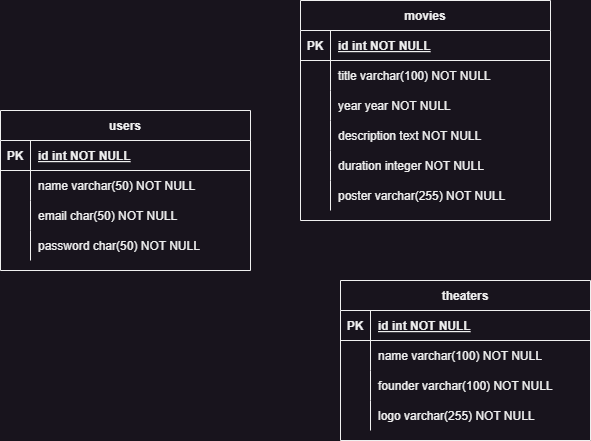

The diagram above was exported from draw.io. Its source (the exported page's mxGraphModel, read from the mxfile embedded in the PNG):
<mxGraphModel dx="1139" dy="875" grid="1" gridSize="10" guides="1" tooltips="1" connect="1" arrows="1" fold="1" page="1" pageScale="1" pageWidth="850" pageHeight="1100" math="0" shadow="0" extFonts="Permanent Marker^https://fonts.googleapis.com/css?family=Permanent+Marker">
  <root>
    <mxCell id="0" />
    <mxCell id="1" parent="0" />
    <mxCell id="C-vyLk0tnHw3VtMMgP7b-2" value="movies" style="shape=table;startSize=30;container=1;collapsible=1;childLayout=tableLayout;fixedRows=1;rowLines=0;fontStyle=1;align=center;resizeLast=1;" parent="1" vertex="1">
      <mxGeometry x="400" y="130" width="250" height="220" as="geometry" />
    </mxCell>
    <mxCell id="C-vyLk0tnHw3VtMMgP7b-3" value="" style="shape=partialRectangle;collapsible=0;dropTarget=0;pointerEvents=0;fillColor=none;points=[[0,0.5],[1,0.5]];portConstraint=eastwest;top=0;left=0;right=0;bottom=1;" parent="C-vyLk0tnHw3VtMMgP7b-2" vertex="1">
      <mxGeometry y="30" width="250" height="30" as="geometry" />
    </mxCell>
    <mxCell id="C-vyLk0tnHw3VtMMgP7b-4" value="PK" style="shape=partialRectangle;overflow=hidden;connectable=0;fillColor=none;top=0;left=0;bottom=0;right=0;fontStyle=1;" parent="C-vyLk0tnHw3VtMMgP7b-3" vertex="1">
      <mxGeometry width="30" height="30" as="geometry">
        <mxRectangle width="30" height="30" as="alternateBounds" />
      </mxGeometry>
    </mxCell>
    <mxCell id="C-vyLk0tnHw3VtMMgP7b-5" value="id int NOT NULL " style="shape=partialRectangle;overflow=hidden;connectable=0;fillColor=none;top=0;left=0;bottom=0;right=0;align=left;spacingLeft=6;fontStyle=5;" parent="C-vyLk0tnHw3VtMMgP7b-3" vertex="1">
      <mxGeometry x="30" width="220" height="30" as="geometry">
        <mxRectangle width="220" height="30" as="alternateBounds" />
      </mxGeometry>
    </mxCell>
    <mxCell id="C-vyLk0tnHw3VtMMgP7b-6" value="" style="shape=partialRectangle;collapsible=0;dropTarget=0;pointerEvents=0;fillColor=none;points=[[0,0.5],[1,0.5]];portConstraint=eastwest;top=0;left=0;right=0;bottom=0;" parent="C-vyLk0tnHw3VtMMgP7b-2" vertex="1">
      <mxGeometry y="60" width="250" height="30" as="geometry" />
    </mxCell>
    <mxCell id="C-vyLk0tnHw3VtMMgP7b-7" value="" style="shape=partialRectangle;overflow=hidden;connectable=0;fillColor=none;top=0;left=0;bottom=0;right=0;" parent="C-vyLk0tnHw3VtMMgP7b-6" vertex="1">
      <mxGeometry width="30" height="30" as="geometry">
        <mxRectangle width="30" height="30" as="alternateBounds" />
      </mxGeometry>
    </mxCell>
    <mxCell id="C-vyLk0tnHw3VtMMgP7b-8" value="title varchar(100) NOT NULL" style="shape=partialRectangle;overflow=hidden;connectable=0;fillColor=none;top=0;left=0;bottom=0;right=0;align=left;spacingLeft=6;" parent="C-vyLk0tnHw3VtMMgP7b-6" vertex="1">
      <mxGeometry x="30" width="220" height="30" as="geometry">
        <mxRectangle width="220" height="30" as="alternateBounds" />
      </mxGeometry>
    </mxCell>
    <mxCell id="C-vyLk0tnHw3VtMMgP7b-9" value="" style="shape=partialRectangle;collapsible=0;dropTarget=0;pointerEvents=0;fillColor=none;points=[[0,0.5],[1,0.5]];portConstraint=eastwest;top=0;left=0;right=0;bottom=0;" parent="C-vyLk0tnHw3VtMMgP7b-2" vertex="1">
      <mxGeometry y="90" width="250" height="30" as="geometry" />
    </mxCell>
    <mxCell id="C-vyLk0tnHw3VtMMgP7b-10" value="" style="shape=partialRectangle;overflow=hidden;connectable=0;fillColor=none;top=0;left=0;bottom=0;right=0;" parent="C-vyLk0tnHw3VtMMgP7b-9" vertex="1">
      <mxGeometry width="30" height="30" as="geometry">
        <mxRectangle width="30" height="30" as="alternateBounds" />
      </mxGeometry>
    </mxCell>
    <mxCell id="C-vyLk0tnHw3VtMMgP7b-11" value="year year NOT NULL" style="shape=partialRectangle;overflow=hidden;connectable=0;fillColor=none;top=0;left=0;bottom=0;right=0;align=left;spacingLeft=6;" parent="C-vyLk0tnHw3VtMMgP7b-9" vertex="1">
      <mxGeometry x="30" width="220" height="30" as="geometry">
        <mxRectangle width="220" height="30" as="alternateBounds" />
      </mxGeometry>
    </mxCell>
    <mxCell id="pEWefx8WM4b_ExTTpq4M-7" value="" style="shape=partialRectangle;collapsible=0;dropTarget=0;pointerEvents=0;fillColor=none;points=[[0,0.5],[1,0.5]];portConstraint=eastwest;top=0;left=0;right=0;bottom=0;" vertex="1" parent="C-vyLk0tnHw3VtMMgP7b-2">
      <mxGeometry y="120" width="250" height="30" as="geometry" />
    </mxCell>
    <mxCell id="pEWefx8WM4b_ExTTpq4M-8" value="" style="shape=partialRectangle;overflow=hidden;connectable=0;fillColor=none;top=0;left=0;bottom=0;right=0;" vertex="1" parent="pEWefx8WM4b_ExTTpq4M-7">
      <mxGeometry width="30" height="30" as="geometry">
        <mxRectangle width="30" height="30" as="alternateBounds" />
      </mxGeometry>
    </mxCell>
    <mxCell id="pEWefx8WM4b_ExTTpq4M-9" value="description text NOT NULL" style="shape=partialRectangle;overflow=hidden;connectable=0;fillColor=none;top=0;left=0;bottom=0;right=0;align=left;spacingLeft=6;" vertex="1" parent="pEWefx8WM4b_ExTTpq4M-7">
      <mxGeometry x="30" width="220" height="30" as="geometry">
        <mxRectangle width="220" height="30" as="alternateBounds" />
      </mxGeometry>
    </mxCell>
    <mxCell id="pEWefx8WM4b_ExTTpq4M-12" value="" style="shape=partialRectangle;collapsible=0;dropTarget=0;pointerEvents=0;fillColor=none;points=[[0,0.5],[1,0.5]];portConstraint=eastwest;top=0;left=0;right=0;bottom=0;" vertex="1" parent="C-vyLk0tnHw3VtMMgP7b-2">
      <mxGeometry y="150" width="250" height="30" as="geometry" />
    </mxCell>
    <mxCell id="pEWefx8WM4b_ExTTpq4M-13" value="" style="shape=partialRectangle;overflow=hidden;connectable=0;fillColor=none;top=0;left=0;bottom=0;right=0;" vertex="1" parent="pEWefx8WM4b_ExTTpq4M-12">
      <mxGeometry width="30" height="30" as="geometry">
        <mxRectangle width="30" height="30" as="alternateBounds" />
      </mxGeometry>
    </mxCell>
    <mxCell id="pEWefx8WM4b_ExTTpq4M-14" value="duration integer NOT NULL" style="shape=partialRectangle;overflow=hidden;connectable=0;fillColor=none;top=0;left=0;bottom=0;right=0;align=left;spacingLeft=6;" vertex="1" parent="pEWefx8WM4b_ExTTpq4M-12">
      <mxGeometry x="30" width="220" height="30" as="geometry">
        <mxRectangle width="220" height="30" as="alternateBounds" />
      </mxGeometry>
    </mxCell>
    <mxCell id="pEWefx8WM4b_ExTTpq4M-29" value="" style="shape=partialRectangle;collapsible=0;dropTarget=0;pointerEvents=0;fillColor=none;points=[[0,0.5],[1,0.5]];portConstraint=eastwest;top=0;left=0;right=0;bottom=0;" vertex="1" parent="C-vyLk0tnHw3VtMMgP7b-2">
      <mxGeometry y="180" width="250" height="30" as="geometry" />
    </mxCell>
    <mxCell id="pEWefx8WM4b_ExTTpq4M-30" value="" style="shape=partialRectangle;overflow=hidden;connectable=0;fillColor=none;top=0;left=0;bottom=0;right=0;" vertex="1" parent="pEWefx8WM4b_ExTTpq4M-29">
      <mxGeometry width="30" height="30" as="geometry">
        <mxRectangle width="30" height="30" as="alternateBounds" />
      </mxGeometry>
    </mxCell>
    <mxCell id="pEWefx8WM4b_ExTTpq4M-31" value="poster varchar(255) NOT NULL" style="shape=partialRectangle;overflow=hidden;connectable=0;fillColor=none;top=0;left=0;bottom=0;right=0;align=left;spacingLeft=6;" vertex="1" parent="pEWefx8WM4b_ExTTpq4M-29">
      <mxGeometry x="30" width="220" height="30" as="geometry">
        <mxRectangle width="220" height="30" as="alternateBounds" />
      </mxGeometry>
    </mxCell>
    <mxCell id="C-vyLk0tnHw3VtMMgP7b-13" value="theaters" style="shape=table;startSize=30;container=1;collapsible=1;childLayout=tableLayout;fixedRows=1;rowLines=0;fontStyle=1;align=center;resizeLast=1;" parent="1" vertex="1">
      <mxGeometry x="440" y="410" width="250" height="160" as="geometry" />
    </mxCell>
    <mxCell id="C-vyLk0tnHw3VtMMgP7b-14" value="" style="shape=partialRectangle;collapsible=0;dropTarget=0;pointerEvents=0;fillColor=none;points=[[0,0.5],[1,0.5]];portConstraint=eastwest;top=0;left=0;right=0;bottom=1;" parent="C-vyLk0tnHw3VtMMgP7b-13" vertex="1">
      <mxGeometry y="30" width="250" height="30" as="geometry" />
    </mxCell>
    <mxCell id="C-vyLk0tnHw3VtMMgP7b-15" value="PK" style="shape=partialRectangle;overflow=hidden;connectable=0;fillColor=none;top=0;left=0;bottom=0;right=0;fontStyle=1;" parent="C-vyLk0tnHw3VtMMgP7b-14" vertex="1">
      <mxGeometry width="30" height="30" as="geometry">
        <mxRectangle width="30" height="30" as="alternateBounds" />
      </mxGeometry>
    </mxCell>
    <mxCell id="C-vyLk0tnHw3VtMMgP7b-16" value="id int NOT NULL " style="shape=partialRectangle;overflow=hidden;connectable=0;fillColor=none;top=0;left=0;bottom=0;right=0;align=left;spacingLeft=6;fontStyle=5;" parent="C-vyLk0tnHw3VtMMgP7b-14" vertex="1">
      <mxGeometry x="30" width="220" height="30" as="geometry">
        <mxRectangle width="220" height="30" as="alternateBounds" />
      </mxGeometry>
    </mxCell>
    <mxCell id="C-vyLk0tnHw3VtMMgP7b-17" value="" style="shape=partialRectangle;collapsible=0;dropTarget=0;pointerEvents=0;fillColor=none;points=[[0,0.5],[1,0.5]];portConstraint=eastwest;top=0;left=0;right=0;bottom=0;" parent="C-vyLk0tnHw3VtMMgP7b-13" vertex="1">
      <mxGeometry y="60" width="250" height="30" as="geometry" />
    </mxCell>
    <mxCell id="C-vyLk0tnHw3VtMMgP7b-18" value="" style="shape=partialRectangle;overflow=hidden;connectable=0;fillColor=none;top=0;left=0;bottom=0;right=0;" parent="C-vyLk0tnHw3VtMMgP7b-17" vertex="1">
      <mxGeometry width="30" height="30" as="geometry">
        <mxRectangle width="30" height="30" as="alternateBounds" />
      </mxGeometry>
    </mxCell>
    <mxCell id="C-vyLk0tnHw3VtMMgP7b-19" value="name varchar(100) NOT NULL" style="shape=partialRectangle;overflow=hidden;connectable=0;fillColor=none;top=0;left=0;bottom=0;right=0;align=left;spacingLeft=6;" parent="C-vyLk0tnHw3VtMMgP7b-17" vertex="1">
      <mxGeometry x="30" width="220" height="30" as="geometry">
        <mxRectangle width="220" height="30" as="alternateBounds" />
      </mxGeometry>
    </mxCell>
    <mxCell id="C-vyLk0tnHw3VtMMgP7b-20" value="" style="shape=partialRectangle;collapsible=0;dropTarget=0;pointerEvents=0;fillColor=none;points=[[0,0.5],[1,0.5]];portConstraint=eastwest;top=0;left=0;right=0;bottom=0;" parent="C-vyLk0tnHw3VtMMgP7b-13" vertex="1">
      <mxGeometry y="90" width="250" height="30" as="geometry" />
    </mxCell>
    <mxCell id="C-vyLk0tnHw3VtMMgP7b-21" value="" style="shape=partialRectangle;overflow=hidden;connectable=0;fillColor=none;top=0;left=0;bottom=0;right=0;" parent="C-vyLk0tnHw3VtMMgP7b-20" vertex="1">
      <mxGeometry width="30" height="30" as="geometry">
        <mxRectangle width="30" height="30" as="alternateBounds" />
      </mxGeometry>
    </mxCell>
    <mxCell id="C-vyLk0tnHw3VtMMgP7b-22" value="founder varchar(100) NOT NULL" style="shape=partialRectangle;overflow=hidden;connectable=0;fillColor=none;top=0;left=0;bottom=0;right=0;align=left;spacingLeft=6;" parent="C-vyLk0tnHw3VtMMgP7b-20" vertex="1">
      <mxGeometry x="30" width="220" height="30" as="geometry">
        <mxRectangle width="220" height="30" as="alternateBounds" />
      </mxGeometry>
    </mxCell>
    <mxCell id="pEWefx8WM4b_ExTTpq4M-32" value="" style="shape=partialRectangle;collapsible=0;dropTarget=0;pointerEvents=0;fillColor=none;points=[[0,0.5],[1,0.5]];portConstraint=eastwest;top=0;left=0;right=0;bottom=0;" vertex="1" parent="C-vyLk0tnHw3VtMMgP7b-13">
      <mxGeometry y="120" width="250" height="30" as="geometry" />
    </mxCell>
    <mxCell id="pEWefx8WM4b_ExTTpq4M-33" value="" style="shape=partialRectangle;overflow=hidden;connectable=0;fillColor=none;top=0;left=0;bottom=0;right=0;" vertex="1" parent="pEWefx8WM4b_ExTTpq4M-32">
      <mxGeometry width="30" height="30" as="geometry">
        <mxRectangle width="30" height="30" as="alternateBounds" />
      </mxGeometry>
    </mxCell>
    <mxCell id="pEWefx8WM4b_ExTTpq4M-34" value="logo varchar(255) NOT NULL" style="shape=partialRectangle;overflow=hidden;connectable=0;fillColor=none;top=0;left=0;bottom=0;right=0;align=left;spacingLeft=6;" vertex="1" parent="pEWefx8WM4b_ExTTpq4M-32">
      <mxGeometry x="30" width="220" height="30" as="geometry">
        <mxRectangle width="220" height="30" as="alternateBounds" />
      </mxGeometry>
    </mxCell>
    <mxCell id="C-vyLk0tnHw3VtMMgP7b-23" value="users" style="shape=table;startSize=30;container=1;collapsible=1;childLayout=tableLayout;fixedRows=1;rowLines=0;fontStyle=1;align=center;resizeLast=1;" parent="1" vertex="1">
      <mxGeometry x="100" y="240" width="250" height="160" as="geometry" />
    </mxCell>
    <mxCell id="C-vyLk0tnHw3VtMMgP7b-24" value="" style="shape=partialRectangle;collapsible=0;dropTarget=0;pointerEvents=0;fillColor=none;points=[[0,0.5],[1,0.5]];portConstraint=eastwest;top=0;left=0;right=0;bottom=1;" parent="C-vyLk0tnHw3VtMMgP7b-23" vertex="1">
      <mxGeometry y="30" width="250" height="30" as="geometry" />
    </mxCell>
    <mxCell id="C-vyLk0tnHw3VtMMgP7b-25" value="PK" style="shape=partialRectangle;overflow=hidden;connectable=0;fillColor=none;top=0;left=0;bottom=0;right=0;fontStyle=1;" parent="C-vyLk0tnHw3VtMMgP7b-24" vertex="1">
      <mxGeometry width="30" height="30" as="geometry">
        <mxRectangle width="30" height="30" as="alternateBounds" />
      </mxGeometry>
    </mxCell>
    <mxCell id="C-vyLk0tnHw3VtMMgP7b-26" value="id int NOT NULL " style="shape=partialRectangle;overflow=hidden;connectable=0;fillColor=none;top=0;left=0;bottom=0;right=0;align=left;spacingLeft=6;fontStyle=5;" parent="C-vyLk0tnHw3VtMMgP7b-24" vertex="1">
      <mxGeometry x="30" width="220" height="30" as="geometry">
        <mxRectangle width="220" height="30" as="alternateBounds" />
      </mxGeometry>
    </mxCell>
    <mxCell id="C-vyLk0tnHw3VtMMgP7b-27" value="" style="shape=partialRectangle;collapsible=0;dropTarget=0;pointerEvents=0;fillColor=none;points=[[0,0.5],[1,0.5]];portConstraint=eastwest;top=0;left=0;right=0;bottom=0;" parent="C-vyLk0tnHw3VtMMgP7b-23" vertex="1">
      <mxGeometry y="60" width="250" height="30" as="geometry" />
    </mxCell>
    <mxCell id="C-vyLk0tnHw3VtMMgP7b-28" value="" style="shape=partialRectangle;overflow=hidden;connectable=0;fillColor=none;top=0;left=0;bottom=0;right=0;" parent="C-vyLk0tnHw3VtMMgP7b-27" vertex="1">
      <mxGeometry width="30" height="30" as="geometry">
        <mxRectangle width="30" height="30" as="alternateBounds" />
      </mxGeometry>
    </mxCell>
    <mxCell id="C-vyLk0tnHw3VtMMgP7b-29" value="name varchar(50) NOT NULL" style="shape=partialRectangle;overflow=hidden;connectable=0;fillColor=none;top=0;left=0;bottom=0;right=0;align=left;spacingLeft=6;" parent="C-vyLk0tnHw3VtMMgP7b-27" vertex="1">
      <mxGeometry x="30" width="220" height="30" as="geometry">
        <mxRectangle width="220" height="30" as="alternateBounds" />
      </mxGeometry>
    </mxCell>
    <mxCell id="pEWefx8WM4b_ExTTpq4M-1" value="" style="shape=partialRectangle;collapsible=0;dropTarget=0;pointerEvents=0;fillColor=none;points=[[0,0.5],[1,0.5]];portConstraint=eastwest;top=0;left=0;right=0;bottom=0;" vertex="1" parent="C-vyLk0tnHw3VtMMgP7b-23">
      <mxGeometry y="90" width="250" height="30" as="geometry" />
    </mxCell>
    <mxCell id="pEWefx8WM4b_ExTTpq4M-2" value="" style="shape=partialRectangle;overflow=hidden;connectable=0;fillColor=none;top=0;left=0;bottom=0;right=0;" vertex="1" parent="pEWefx8WM4b_ExTTpq4M-1">
      <mxGeometry width="30" height="30" as="geometry">
        <mxRectangle width="30" height="30" as="alternateBounds" />
      </mxGeometry>
    </mxCell>
    <mxCell id="pEWefx8WM4b_ExTTpq4M-3" value="email char(50) NOT NULL" style="shape=partialRectangle;overflow=hidden;connectable=0;fillColor=none;top=0;left=0;bottom=0;right=0;align=left;spacingLeft=6;" vertex="1" parent="pEWefx8WM4b_ExTTpq4M-1">
      <mxGeometry x="30" width="220" height="30" as="geometry">
        <mxRectangle width="220" height="30" as="alternateBounds" />
      </mxGeometry>
    </mxCell>
    <mxCell id="pEWefx8WM4b_ExTTpq4M-4" value="" style="shape=partialRectangle;collapsible=0;dropTarget=0;pointerEvents=0;fillColor=none;points=[[0,0.5],[1,0.5]];portConstraint=eastwest;top=0;left=0;right=0;bottom=0;" vertex="1" parent="C-vyLk0tnHw3VtMMgP7b-23">
      <mxGeometry y="120" width="250" height="30" as="geometry" />
    </mxCell>
    <mxCell id="pEWefx8WM4b_ExTTpq4M-5" value="" style="shape=partialRectangle;overflow=hidden;connectable=0;fillColor=none;top=0;left=0;bottom=0;right=0;" vertex="1" parent="pEWefx8WM4b_ExTTpq4M-4">
      <mxGeometry width="30" height="30" as="geometry">
        <mxRectangle width="30" height="30" as="alternateBounds" />
      </mxGeometry>
    </mxCell>
    <mxCell id="pEWefx8WM4b_ExTTpq4M-6" value="password char(50) NOT NULL" style="shape=partialRectangle;overflow=hidden;connectable=0;fillColor=none;top=0;left=0;bottom=0;right=0;align=left;spacingLeft=6;" vertex="1" parent="pEWefx8WM4b_ExTTpq4M-4">
      <mxGeometry x="30" width="220" height="30" as="geometry">
        <mxRectangle width="220" height="30" as="alternateBounds" />
      </mxGeometry>
    </mxCell>
  </root>
</mxGraphModel>